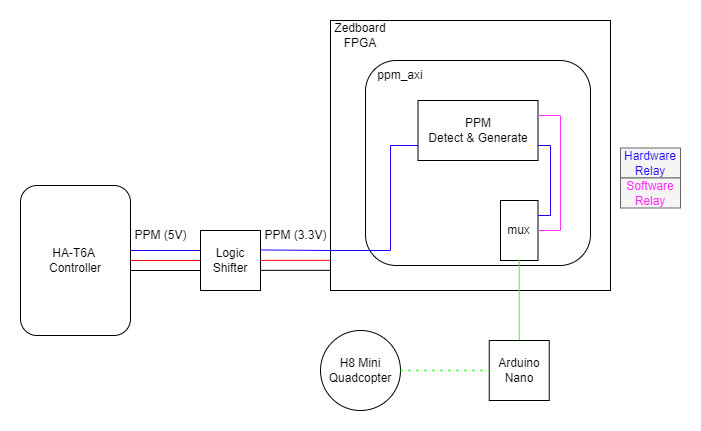

The diagram above was exported from draw.io. Its source (the exported page's mxGraphModel, read from the mxfile embedded in the PNG):
<mxGraphModel dx="958" dy="592" grid="1" gridSize="10" guides="1" tooltips="1" connect="1" arrows="1" fold="1" page="1" pageScale="1" pageWidth="850" pageHeight="1100" math="0" shadow="0">
  <root>
    <mxCell id="0" />
    <mxCell id="1" parent="0" />
    <mxCell id="RDEX3xAjXvq6QgelWfUH-1" value="HA-T6A&amp;nbsp;&lt;div&gt;Controller&lt;/div&gt;" style="rounded=1;whiteSpace=wrap;html=1;" vertex="1" parent="1">
      <mxGeometry x="110" y="215" width="110" height="150" as="geometry" />
    </mxCell>
    <mxCell id="RDEX3xAjXvq6QgelWfUH-2" value="" style="endArrow=none;html=1;rounded=0;strokeColor=#1900FF;" edge="1" parent="1">
      <mxGeometry width="50" height="50" relative="1" as="geometry">
        <mxPoint x="220" y="280" as="sourcePoint" />
        <mxPoint x="290" y="280" as="targetPoint" />
      </mxGeometry>
    </mxCell>
    <mxCell id="RDEX3xAjXvq6QgelWfUH-3" value="" style="endArrow=none;html=1;rounded=0;strokeColor=#FF0505;" edge="1" parent="1">
      <mxGeometry width="50" height="50" relative="1" as="geometry">
        <mxPoint x="220" y="290" as="sourcePoint" />
        <mxPoint x="290" y="290" as="targetPoint" />
      </mxGeometry>
    </mxCell>
    <mxCell id="RDEX3xAjXvq6QgelWfUH-4" value="" style="endArrow=none;html=1;rounded=0;strokeColor=default;" edge="1" parent="1">
      <mxGeometry width="50" height="50" relative="1" as="geometry">
        <mxPoint x="220" y="300" as="sourcePoint" />
        <mxPoint x="290" y="300" as="targetPoint" />
      </mxGeometry>
    </mxCell>
    <mxCell id="RDEX3xAjXvq6QgelWfUH-5" value="PPM (5V)" style="text;html=1;align=center;verticalAlign=middle;resizable=0;points=[];autosize=1;strokeColor=none;fillColor=none;" vertex="1" parent="1">
      <mxGeometry x="210" y="250" width="80" height="30" as="geometry" />
    </mxCell>
    <mxCell id="RDEX3xAjXvq6QgelWfUH-7" value="Logic&lt;br&gt;Shifter" style="whiteSpace=wrap;html=1;aspect=fixed;" vertex="1" parent="1">
      <mxGeometry x="290" y="260" width="60" height="60" as="geometry" />
    </mxCell>
    <mxCell id="RDEX3xAjXvq6QgelWfUH-9" value="" style="endArrow=none;html=1;rounded=0;strokeColor=#FF0505;" edge="1" parent="1">
      <mxGeometry width="50" height="50" relative="1" as="geometry">
        <mxPoint x="350" y="289.86" as="sourcePoint" />
        <mxPoint x="420" y="289.86" as="targetPoint" />
      </mxGeometry>
    </mxCell>
    <mxCell id="RDEX3xAjXvq6QgelWfUH-10" value="" style="endArrow=none;html=1;rounded=0;strokeColor=default;" edge="1" parent="1">
      <mxGeometry width="50" height="50" relative="1" as="geometry">
        <mxPoint x="350" y="299.86" as="sourcePoint" />
        <mxPoint x="420" y="299.86" as="targetPoint" />
      </mxGeometry>
    </mxCell>
    <mxCell id="RDEX3xAjXvq6QgelWfUH-11" value="PPM (3.3V)" style="text;html=1;align=center;verticalAlign=middle;resizable=0;points=[];autosize=1;strokeColor=none;fillColor=none;" vertex="1" parent="1">
      <mxGeometry x="340" y="250" width="90" height="30" as="geometry" />
    </mxCell>
    <mxCell id="RDEX3xAjXvq6QgelWfUH-12" value="" style="rounded=0;whiteSpace=wrap;html=1;" vertex="1" parent="1">
      <mxGeometry x="420" y="50" width="280" height="270" as="geometry" />
    </mxCell>
    <mxCell id="RDEX3xAjXvq6QgelWfUH-13" value="H8 Mini&lt;br&gt;Quadcopter" style="ellipse;whiteSpace=wrap;html=1;aspect=fixed;" vertex="1" parent="1">
      <mxGeometry x="410" y="360" width="80" height="80" as="geometry" />
    </mxCell>
    <mxCell id="RDEX3xAjXvq6QgelWfUH-14" value="" style="rounded=1;whiteSpace=wrap;html=1;" vertex="1" parent="1">
      <mxGeometry x="455" y="90" width="225" height="205" as="geometry" />
    </mxCell>
    <mxCell id="RDEX3xAjXvq6QgelWfUH-8" value="" style="endArrow=none;html=1;rounded=0;strokeColor=#1900FF;entryX=0;entryY=0.75;entryDx=0;entryDy=0;exitX=0.107;exitY=0.981;exitDx=0;exitDy=0;exitPerimeter=0;" edge="1" parent="1" source="RDEX3xAjXvq6QgelWfUH-11" target="RDEX3xAjXvq6QgelWfUH-22">
      <mxGeometry width="50" height="50" relative="1" as="geometry">
        <mxPoint x="350" y="339.86" as="sourcePoint" />
        <mxPoint x="515" y="275" as="targetPoint" />
        <Array as="points">
          <mxPoint x="420" y="280" />
          <mxPoint x="480" y="280" />
          <mxPoint x="480" y="175" />
        </Array>
      </mxGeometry>
    </mxCell>
    <mxCell id="RDEX3xAjXvq6QgelWfUH-22" value="PPM&lt;br&gt;Detect &amp;amp; Generate" style="rounded=0;whiteSpace=wrap;html=1;" vertex="1" parent="1">
      <mxGeometry x="507.5" y="130" width="120" height="60" as="geometry" />
    </mxCell>
    <mxCell id="RDEX3xAjXvq6QgelWfUH-24" value="mux" style="rounded=0;whiteSpace=wrap;html=1;" vertex="1" parent="1">
      <mxGeometry x="590" y="230" width="37.5" height="60" as="geometry" />
    </mxCell>
    <mxCell id="RDEX3xAjXvq6QgelWfUH-27" value="" style="endArrow=none;html=1;rounded=0;entryX=1;entryY=0.25;entryDx=0;entryDy=0;exitX=1;exitY=0.5;exitDx=0;exitDy=0;strokeColor=#FF33FF;" edge="1" parent="1" source="RDEX3xAjXvq6QgelWfUH-24" target="RDEX3xAjXvq6QgelWfUH-22">
      <mxGeometry width="50" height="50" relative="1" as="geometry">
        <mxPoint x="520" y="270" as="sourcePoint" />
        <mxPoint x="570" y="220" as="targetPoint" />
        <Array as="points">
          <mxPoint x="650" y="260" />
          <mxPoint x="650" y="145" />
        </Array>
      </mxGeometry>
    </mxCell>
    <mxCell id="RDEX3xAjXvq6QgelWfUH-29" value="" style="endArrow=none;html=1;rounded=0;entryX=1;entryY=0.75;entryDx=0;entryDy=0;exitX=1;exitY=0.25;exitDx=0;exitDy=0;strokeColor=#1900FF;" edge="1" parent="1" source="RDEX3xAjXvq6QgelWfUH-24" target="RDEX3xAjXvq6QgelWfUH-22">
      <mxGeometry width="50" height="50" relative="1" as="geometry">
        <mxPoint x="540" y="280" as="sourcePoint" />
        <mxPoint x="590" y="230" as="targetPoint" />
        <Array as="points">
          <mxPoint x="640" y="245" />
          <mxPoint x="640" y="175" />
        </Array>
      </mxGeometry>
    </mxCell>
    <mxCell id="RDEX3xAjXvq6QgelWfUH-30" value="" style="endArrow=none;html=1;rounded=0;entryX=0.5;entryY=1;entryDx=0;entryDy=0;strokeColor=#33FF33;exitX=0.5;exitY=0;exitDx=0;exitDy=0;" edge="1" parent="1" source="RDEX3xAjXvq6QgelWfUH-31" target="RDEX3xAjXvq6QgelWfUH-24">
      <mxGeometry width="50" height="50" relative="1" as="geometry">
        <mxPoint x="610" y="370" as="sourcePoint" />
        <mxPoint x="550" y="330" as="targetPoint" />
      </mxGeometry>
    </mxCell>
    <mxCell id="RDEX3xAjXvq6QgelWfUH-31" value="Arduino&lt;br&gt;Nano" style="whiteSpace=wrap;html=1;aspect=fixed;" vertex="1" parent="1">
      <mxGeometry x="578.75" y="370" width="60" height="60" as="geometry" />
    </mxCell>
    <mxCell id="RDEX3xAjXvq6QgelWfUH-34" value="" style="endArrow=none;dashed=1;html=1;dashPattern=1 3;strokeWidth=2;rounded=0;exitX=1;exitY=0.5;exitDx=0;exitDy=0;entryX=0;entryY=0.5;entryDx=0;entryDy=0;strokeColor=#33FF33;" edge="1" parent="1" source="RDEX3xAjXvq6QgelWfUH-13" target="RDEX3xAjXvq6QgelWfUH-31">
      <mxGeometry width="50" height="50" relative="1" as="geometry">
        <mxPoint x="500" y="380" as="sourcePoint" />
        <mxPoint x="550" y="330" as="targetPoint" />
      </mxGeometry>
    </mxCell>
    <mxCell id="RDEX3xAjXvq6QgelWfUH-35" value="Zedboard FPGA" style="text;html=1;align=center;verticalAlign=middle;whiteSpace=wrap;rounded=0;" vertex="1" parent="1">
      <mxGeometry x="420" y="50" width="60" height="30" as="geometry" />
    </mxCell>
    <mxCell id="RDEX3xAjXvq6QgelWfUH-36" value="ppm_axi" style="text;html=1;align=center;verticalAlign=middle;whiteSpace=wrap;rounded=0;" vertex="1" parent="1">
      <mxGeometry x="460" y="90" width="60" height="30" as="geometry" />
    </mxCell>
    <mxCell id="RDEX3xAjXvq6QgelWfUH-37" value="&lt;font style=&quot;color: rgb(25, 0, 255);&quot;&gt;Hardware&lt;br&gt;Relay&lt;/font&gt;" style="text;html=1;align=center;verticalAlign=middle;whiteSpace=wrap;rounded=0;fillColor=#f5f5f5;strokeColor=#666666;fontColor=#333333;" vertex="1" parent="1">
      <mxGeometry x="710" y="177.5" width="60" height="30" as="geometry" />
    </mxCell>
    <mxCell id="RDEX3xAjXvq6QgelWfUH-38" value="&lt;font style=&quot;color: rgb(255, 51, 255);&quot;&gt;Software&lt;br&gt;Relay&lt;/font&gt;" style="text;html=1;align=center;verticalAlign=middle;whiteSpace=wrap;rounded=0;fillColor=#f5f5f5;strokeColor=#666666;fontColor=#333333;" vertex="1" parent="1">
      <mxGeometry x="710" y="207.5" width="60" height="30" as="geometry" />
    </mxCell>
  </root>
</mxGraphModel>